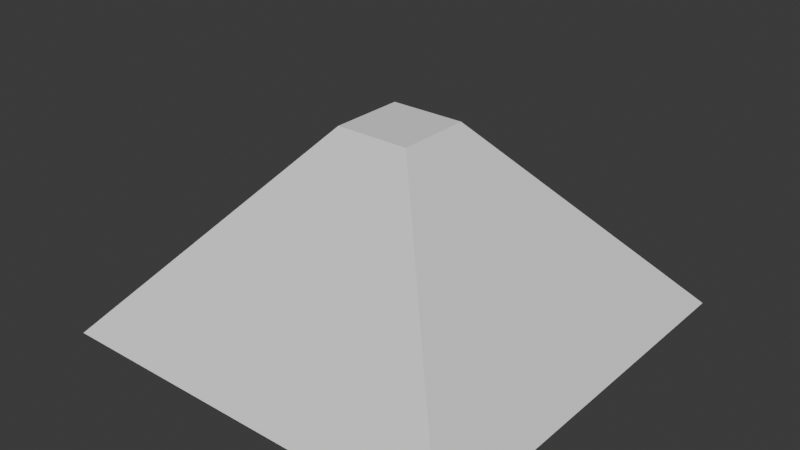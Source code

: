 # Source: jacks.blend  (saved by Blender 4.0.36; exported with 4.5.12 LTS)
import bpy
from mathutils import Matrix  # noqa: F401  (used for matrix-valued properties, if any)

bpy.ops.wm.read_factory_settings(use_empty=True)
scene = bpy.context.scene
scene.name = 'Scene'

# ---- collections
col_collection = bpy.data.collections.new('Collection'); scene.collection.children.link(col_collection)

# ---- world
world_world = bpy.data.worlds.new('World'); scene.world = world_world
world_world.use_nodes = True; world_world.node_tree.nodes.clear()
_N = world_world.node_tree.nodes; _L = world_world.node_tree.links
n0 = _N.new('ShaderNodeOutputWorld'); n0.name = 'World Output'; n0.location = (300, 300)
n1 = _N.new('ShaderNodeBackground'); n1.name = 'Background'; n1.location = (10, 300)
n1.inputs[0].default_value = (0.05088, 0.05088, 0.05088, 1.0)
_L.new(n1.outputs[0], n0.inputs[0])
n0.is_active_output = True
world_world.color = (0.05088, 0.05088, 0.05088)
world_world.use_sun_shadow = False
world_world.sun_shadow_jitter_overblur = 0.0

# ---- meshes
me_cube_001 = bpy.data.meshes.new('Cube.001')
me_cube_001.from_pydata([(-0.9879, -1.0, -0.001447), (-0.1693, -0.1814, 0.9461), (-0.9879, 1.0, -0.001447), (-0.1693, 0.1814, 0.9461), (1.012, -1.0, -0.001447), (0.1935, -0.1814, 0.9461), (1.012, 1.0, -0.001447), (0.1935, 0.1814, 0.9461)], [], [(0, 1, 3, 2), (2, 3, 7, 6), (6, 7, 5, 4), (4, 5, 1, 0), (2, 6, 4, 0), (7, 3, 1, 5)])
_uv = me_cube_001.uv_layers.new(name='UVMap')
_uv.uv.foreach_set('vector', [0.375, 0.0, 0.625, 0.0, 0.625, 0.25, 0.375, 0.25, 0.375, 0.25, 0.625, 0.25, 0.625, 0.5, 0.375, 0.5, 0.375, 0.5, 0.625, 0.5, 0.625, 0.75, 0.375, 0.75, 0.375, 0.75, 0.625, 0.75, 0.625, 1.0, 0.375, 1.0, 0.125, 0.5, 0.375, 0.5, 0.375, 0.75, 0.125, 0.75, 0.625, 0.5, 0.875, 0.5, 0.875, 0.75, 0.625, 0.75])
me_cube_001.materials.append(None)
me_cube_001.update()

# ---- objects
ob_cube = bpy.data.objects.new('Cube', me_cube_001)

# ---- transforms, parenting, visibility, modifiers, constraints
ob_cube.location = (0.0, 0.0, 0.0)

# ---- collection membership
col_collection.objects.link(ob_cube)

# ---- scene / render settings (as saved in the file)
scene.frame_start = 1; scene.frame_end = 60; scene.frame_set(0)
scene.render.engine = 'BLENDER_EEVEE_NEXT'
scene.render.fps = 30
scene.cycles.sampling_pattern = 'TABULATED_SOBOL'
bpy.context.view_layer.update()

# ---- added for rendering (the .blend has no active camera and no usable light): camera, sun
cam_auto = bpy.data.cameras.new('AutoCamera')
cam_auto.lens = 50.0
cam_auto.sensor_width = 36.0
cam_auto.clip_end = 1000.0
ob_auto_camera = bpy.data.objects.new('AutoCamera', cam_auto)
scene.collection.objects.link(ob_auto_camera)
ob_auto_camera.location = (2.772, -3.31184, 2.6802)
ob_auto_camera.rotation_euler = (1.09748, -7.21219e-08, 0.694738)
scene.camera = ob_auto_camera
light_auto_sun = bpy.data.lights.new('AutoSun', 'SUN')
light_auto_sun.energy = 3.0
light_auto_sun.angle = 0.0523599
ob_auto_sun = bpy.data.objects.new('AutoSun', light_auto_sun)
scene.collection.objects.link(ob_auto_sun)
ob_auto_sun.rotation_euler = (0.872665, 0.174533, 0.523599)
bpy.context.view_layer.update()
